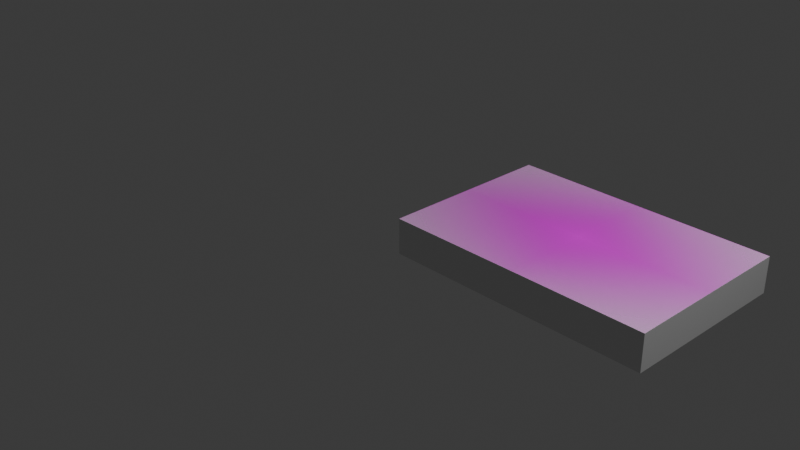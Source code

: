 # Source: image_as_plan.blend  (saved by Blender 4.0.36; exported with 4.5.12 LTS)
import bpy
from mathutils import Matrix  # noqa: F401  (used for matrix-valued properties, if any)

bpy.ops.wm.read_factory_settings(use_empty=True)
scene = bpy.context.scene
scene.name = 'Scene'

# ---- collections
col_collection = bpy.data.collections.new('Collection'); scene.collection.children.link(col_collection)

# ---- images (referenced by path relative to the original .blend; pixels are not part of the script)
import os
ASSET_DIR = os.environ.get("B2B_ASSET_DIR", "")  # directory of the original .blend (textures are referenced by path, not embedded)
HERE = os.path.dirname(os.path.abspath(__file__))  # packed textures are extracted next to this script under _unpacked/

def load_image(name, relpath, width, height, colorspace="sRGB"):
    """Load a texture the original file referenced (path relative to the .blend, or extracted next to this script)."""
    p = next((c for c in (os.path.join(HERE, relpath), os.path.join(ASSET_DIR, relpath)) if relpath and os.path.exists(c)), "")
    if p:
        img = bpy.data.images.load(p, check_existing=True)
        img.name = name
    else:  # same state as the original file: an image datablock whose file is absent (Cycles renders it pink)
        img = bpy.data.images.new(name, width, height)
        img.source = "FILE"
        img.filepath = "//" + (relpath or name)
    img.colorspace_settings.name = colorspace
    return img
img_vinyle_table_png = load_image('vinyle_table.png', 'vinyle_table.png', 1024, 1024, 'sRGB')

# ---- materials (node trees are filled in below, after node groups)
mat_material = bpy.data.materials.new('Material')
mat_material.alpha_threshold = 0.0
mat_material.use_transparent_shadow = False
mat_material.roughness = 0.5
mat_material.line_color = (0.0, 0.0, 0.0, 1.0)
mat_vinyle_table = bpy.data.materials.new('vinyle_table')
mat_vinyle_table.surface_render_method = 'BLENDED'
mat_vinyle_table.blend_method = 'BLEND'

# ---- material node trees
mat_material.use_nodes = True; mat_material.node_tree.nodes.clear()
_N = mat_material.node_tree.nodes; _L = mat_material.node_tree.links
n0 = _N.new('ShaderNodeOutputMaterial'); n0.name = 'Material Output'; n0.location = (300, 300)
n1 = _N.new('ShaderNodeBsdfPrincipled'); n1.name = 'Principled BSDF'; n1.location = (10, 300)
n1.inputs[3].default_value = 1.45
_L.new(n1.outputs[0], n0.inputs[0])
n0.is_active_output = True
mat_vinyle_table.use_nodes = True; mat_vinyle_table.node_tree.nodes.clear()
_N = mat_vinyle_table.node_tree.nodes; _L = mat_vinyle_table.node_tree.links
n0 = _N.new('ShaderNodeOutputMaterial'); n0.name = 'Material Output'; n0.location = (300, 300)
n1 = _N.new('ShaderNodeTexImage'); n1.name = 'Image Texture'; n1.location = (-200, 300)
n1.image = img_vinyle_table_png
n1.extension = 'CLIP'
n2 = _N.new('ShaderNodeBsdfPrincipled'); n2.name = 'Principled BSDF'; n2.location = (0, 300)
n2.inputs[3].default_value = 1.45
_L.new(n1.outputs[0], n2.inputs[0])
_L.new(n1.outputs[1], n2.inputs[4])
_L.new(n2.outputs[0], n0.inputs[0])
n0.is_active_output = True

# ---- world
world_world = bpy.data.worlds.new('World'); scene.world = world_world
world_world.use_nodes = True; world_world.node_tree.nodes.clear()
_N = world_world.node_tree.nodes; _L = world_world.node_tree.links
n0 = _N.new('ShaderNodeOutputWorld'); n0.name = 'World Output'; n0.location = (300, 300)
n1 = _N.new('ShaderNodeBackground'); n1.name = 'Background'; n1.location = (10, 300)
n1.inputs[0].default_value = (0.05088, 0.05088, 0.05088, 1.0)
_L.new(n1.outputs[0], n0.inputs[0])
n0.is_active_output = True
world_world.color = (0.05088, 0.05088, 0.05088)
world_world.use_sun_shadow = False
world_world.sun_shadow_jitter_overblur = 0.0

# ---- cameras
cam_camera = bpy.data.cameras.new('Camera')
cam_camera.clip_end = 100.0
cam_camera.ortho_scale = 7.314

# ---- lights
light_light = bpy.data.lights.new('Light', 'POINT')
light_light.transmission_factor = 0.0
light_light.use_soft_falloff = False
light_light.energy = 1000.0
light_light.shadow_soft_size = 0.1
light_light.shadow_maximum_resolution = 0.006
light_light.use_absolute_resolution = True

# ---- meshes
me_cube = bpy.data.meshes.new('Cube')
me_cube.from_pydata([(1.0, 1.0, 1.0), (1.0, 1.0, -1.0), (1.0, -1.0, 1.0), (1.0, -1.0, -1.0), (-1.0, 1.0, 1.0), (-1.0, 1.0, -1.0), (-1.0, -1.0, 1.0), (-1.0, -1.0, -1.0)], [], [(0, 4, 6, 2), (3, 2, 6, 7), (7, 6, 4, 5), (5, 1, 3, 7), (1, 0, 2, 3), (5, 4, 0, 1)])
_uv = me_cube.uv_layers.new(name='UVMap')
_uv.uv.foreach_set('vector', [0.625, 0.5, 0.875, 0.5, 0.875, 0.75, 0.625, 0.75, 0.375, 0.75, 0.625, 0.75, 0.625, 1.0, 0.375, 1.0, 0.375, 0.0, 0.625, 0.0, 0.625, 0.25, 0.375, 0.25, 0.125, 0.5, 0.375, 0.5, 0.375, 0.75, 0.125, 0.75, 0.375, 0.5, 0.625, 0.5, 0.625, 0.75, 0.375, 0.75, 0.375, 0.25, 0.625, 0.25, 0.625, 0.5, 0.375, 0.5])
me_cube.materials.append(mat_material)
me_cube.use_mirror_vertex_groups = False
me_cube.update()
me_vinyle_table_002 = bpy.data.meshes.new('vinyle_table.002')
me_vinyle_table_002.from_pydata([(-0.75, -0.5, 0.0), (0.75, -0.5, 0.0), (-0.75, 0.5, 0.0), (0.75, 0.5, 0.0)], [], [(0, 1, 3, 2)])
_uv = me_vinyle_table_002.uv_layers.new(name='UVMap')
_uv.uv.foreach_set('vector', [0.0, 0.0, 1.0, 0.0, 1.0, 1.0, 0.0, 1.0])
me_vinyle_table_002.materials.append(mat_vinyle_table)
me_vinyle_table_002.update()

# ---- objects
ob_cube = bpy.data.objects.new('Cube', me_cube)
ob_light = bpy.data.objects.new('Light', light_light)
ob_camera = bpy.data.objects.new('Camera', cam_camera)
ob_vinyle_table = bpy.data.objects.new('vinyle_table', me_vinyle_table_002)

# ---- transforms, parenting, visibility, modifiers, constraints
ob_cube.location = (1.5, 1.0, -0.2)
ob_cube.scale = (1.5, 1.0, 0.2)
ob_cube.lock_rotations_4d = False
ob_cube.empty_display_type = 'ARROWS'
ob_cube.lineart.crease_threshold = 0.0
ob_light.location = (4.076, 1.005, 5.904)
ob_light.rotation_euler = (0.6503, 0.05522, 1.866)
ob_light.lock_rotations_4d = False
ob_light.empty_display_type = 'ARROWS'
ob_light.color = (0.0, 0.0, 0.0, 0.0)
ob_light.lineart.crease_threshold = 0.0
ob_camera.location = (7.359, -6.926, 4.958)
ob_camera.rotation_euler = (1.109, 0.0, 0.8149)
ob_camera.lock_rotations_4d = False
ob_camera.empty_display_type = 'ARROWS'
ob_camera.color = (0.0, 0.0, 0.0, 0.0)
ob_camera.display_type = 'WIRE'
ob_camera.lineart.crease_threshold = 0.0
ob_vinyle_table.location = (1.5, 1.0, 2.0)
ob_vinyle_table.scale = (2.0, 2.0, 1.0)
_m = ob_vinyle_table.modifiers.new('Shrinkwrap', 'SHRINKWRAP')
_m.target = ob_cube
_m.offset = 0.01

# ---- collection membership
col_collection.objects.link(ob_cube)
col_collection.objects.link(ob_light)
col_collection.objects.link(ob_camera)
col_collection.objects.link(ob_vinyle_table)

# ---- scene / render settings (as saved in the file)
scene.camera = ob_camera
scene.frame_start = 1; scene.frame_end = 250; scene.frame_set(1)
scene.render.engine = 'BLENDER_EEVEE_NEXT'
scene.cycles.sampling_pattern = 'TABULATED_SOBOL'
bpy.context.view_layer.update()

